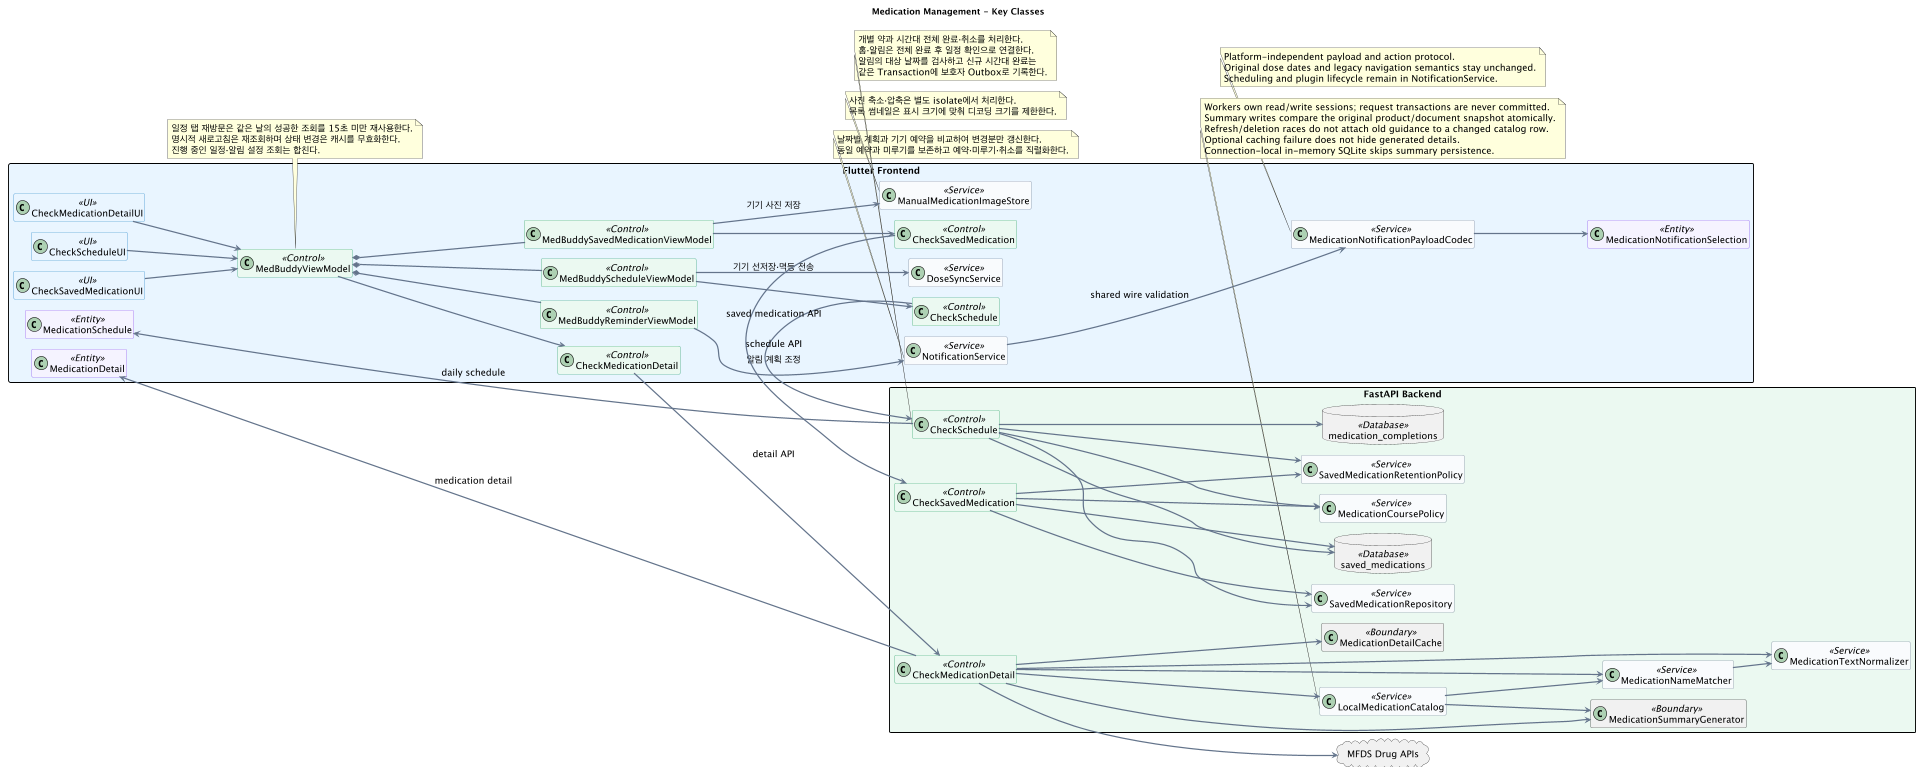

The diagram above was rendered by PlantUML. Its source (embedded in the PNG):
@startuml
allowmixing
scale max 1920 width
left to right direction
!pragma layout smetana

title Medication Management - Key Classes

skinparam backgroundColor white
skinparam shadowing false
skinparam linetype ortho
skinparam defaultFontName SansSerif
skinparam defaultFontSize 15
skinparam ArrowColor #64748B
skinparam ArrowThickness 2
skinparam packageStyle rectangle
skinparam classAttributeIconSize 0
hide empty members

skinparam classBackgroundColor<<UI>> #E8F4FF
skinparam classBorderColor<<UI>> #147BC1
skinparam classBackgroundColor<<Control>> #EAF8F0
skinparam classBorderColor<<Control>> #159957
skinparam classBackgroundColor<<Service>> #F8FAFC
skinparam classBorderColor<<Service>> #64748B
skinparam classBackgroundColor<<Entity>> #F5F3FF
skinparam classBorderColor<<Entity>> #7C3AED
skinparam classBackgroundColor<<Database>> #FFF7E6
skinparam classBorderColor<<Database>> #D97706
skinparam classBackgroundColor<<External>> #FFF7E6
skinparam classBorderColor<<External>> #D97706

package "Flutter Frontend" #E8F4FF {
  class CheckScheduleUI <<UI>>
  class CheckSavedMedicationUI <<UI>>
  class CheckMedicationDetailUI <<UI>>
  class MedBuddyViewModel <<Control>>
  class MedBuddyScheduleViewModel <<Control>>
  class MedBuddySavedMedicationViewModel <<Control>>
  class MedBuddyReminderViewModel <<Control>>
  class DoseSyncService <<Service>>
  class NotificationService <<Service>>
  class MedicationNotificationPayloadCodec <<Service>>
  class MedicationNotificationSelection <<Entity>>
  class ManualMedicationImageStore <<Service>>
  class "CheckSchedule" as FCheckSchedule <<Control>>
  class "CheckSavedMedication" as FCheckSavedMedication <<Control>>
  class "CheckMedicationDetail" as FCheckMedicationDetail <<Control>>
  class "MedicationSchedule" as FMedicationSchedule <<Entity>>
  class "MedicationDetail" as FMedicationDetail <<Entity>>
}

package "FastAPI Backend" #EAF8F0 {
  class "CheckSchedule" as BCheckSchedule <<Control>>
  class "CheckSavedMedication" as BCheckSavedMedication <<Control>>
  class "CheckMedicationDetail" as BCheckMedicationDetail <<Control>>
  class MedicationCoursePolicy <<Service>>
  class SavedMedicationRetentionPolicy <<Service>>
  class SavedMedicationRepository <<Service>>
  class LocalMedicationCatalog <<Service>>
  class MedicationTextNormalizer <<Service>>
  class MedicationNameMatcher <<Service>>
  class MedicationDetailCache <<Boundary>>
  class MedicationSummaryGenerator <<Boundary>>
  database "saved_medications" as DBSavedMedication <<Database>>
  database "medication_completions" as DBMedicationCompletion <<Database>>
}

cloud "MFDS Drug APIs" as MFDS

CheckScheduleUI --> MedBuddyViewModel
CheckSavedMedicationUI --> MedBuddyViewModel
CheckMedicationDetailUI --> MedBuddyViewModel
MedBuddyViewModel *-- MedBuddyScheduleViewModel
MedBuddyViewModel *-- MedBuddySavedMedicationViewModel
MedBuddyViewModel *-- MedBuddyReminderViewModel
MedBuddyScheduleViewModel --> FCheckSchedule
MedBuddyScheduleViewModel --> DoseSyncService : 기기 선저장·멱등 전송
MedBuddySavedMedicationViewModel --> FCheckSavedMedication
MedBuddyViewModel --> FCheckMedicationDetail
MedBuddyReminderViewModel --> NotificationService : 알림 계획 조정
NotificationService --> MedicationNotificationPayloadCodec : shared wire validation
MedicationNotificationPayloadCodec --> MedicationNotificationSelection
note bottom of MedicationNotificationPayloadCodec
  Platform-independent payload and action protocol.
  Original dose dates and legacy navigation semantics stay unchanged.
  Scheduling and plugin lifecycle remain in NotificationService.
end note
MedBuddySavedMedicationViewModel --> ManualMedicationImageStore : 기기 사진 저장

note bottom of MedBuddyViewModel
  일정 탭 재방문은 같은 날의 성공한 조회를 15초 미만 재사용한다.
  명시적 새로고침은 재조회하며 상태 변경은 캐시를 무효화한다.
  진행 중인 일정·알림 설정 조회는 합친다.
end note
note bottom of NotificationService
  날짜별 계획과 기기 예약을 비교하여 변경분만 갱신한다.
  동일 예약과 미루기를 보존하고 예약·미루기·취소를 직렬화한다.
end note
note bottom of ManualMedicationImageStore
  사진 축소·압축은 별도 isolate에서 처리한다.
  목록 썸네일은 표시 크기에 맞춰 디코딩 크기를 제한한다.
end note

FCheckSchedule --> BCheckSchedule : schedule API
FCheckSavedMedication --> BCheckSavedMedication : saved medication API
FCheckMedicationDetail --> BCheckMedicationDetail : detail API

BCheckSchedule --> MedicationCoursePolicy
BCheckSchedule --> SavedMedicationRetentionPolicy
BCheckSchedule --> SavedMedicationRepository
BCheckSchedule --> DBSavedMedication
BCheckSchedule --> DBMedicationCompletion

note bottom of BCheckSchedule
  개별 약과 시간대 전체 완료·취소를 처리한다.
  홈·알림은 전체 완료 후 일정 확인으로 연결한다.
  알림의 대상 날짜를 검사하고 신규 시간대 완료는
  같은 Transaction에 보호자 Outbox로 기록한다.
end note

BCheckSavedMedication --> MedicationCoursePolicy
BCheckSavedMedication --> SavedMedicationRetentionPolicy
BCheckSavedMedication --> SavedMedicationRepository
BCheckSavedMedication --> DBSavedMedication

BCheckMedicationDetail --> LocalMedicationCatalog
BCheckMedicationDetail --> MedicationTextNormalizer
BCheckMedicationDetail --> MedicationNameMatcher
BCheckMedicationDetail --> MedicationDetailCache
BCheckMedicationDetail --> MedicationSummaryGenerator
LocalMedicationCatalog --> MedicationNameMatcher
LocalMedicationCatalog --> MedicationSummaryGenerator
MedicationNameMatcher --> MedicationTextNormalizer
note bottom of LocalMedicationCatalog
  Workers own read/write sessions; request transactions are never committed.
  Summary writes compare the original product/document snapshot atomically.
  Refresh/deletion races do not attach old guidance to a changed catalog row.
  Optional caching failure does not hide generated details.
  Connection-local in-memory SQLite skips summary persistence.
end note
BCheckMedicationDetail --> MFDS

BCheckSchedule --> FMedicationSchedule : daily schedule
BCheckMedicationDetail --> FMedicationDetail : medication detail
@enduml